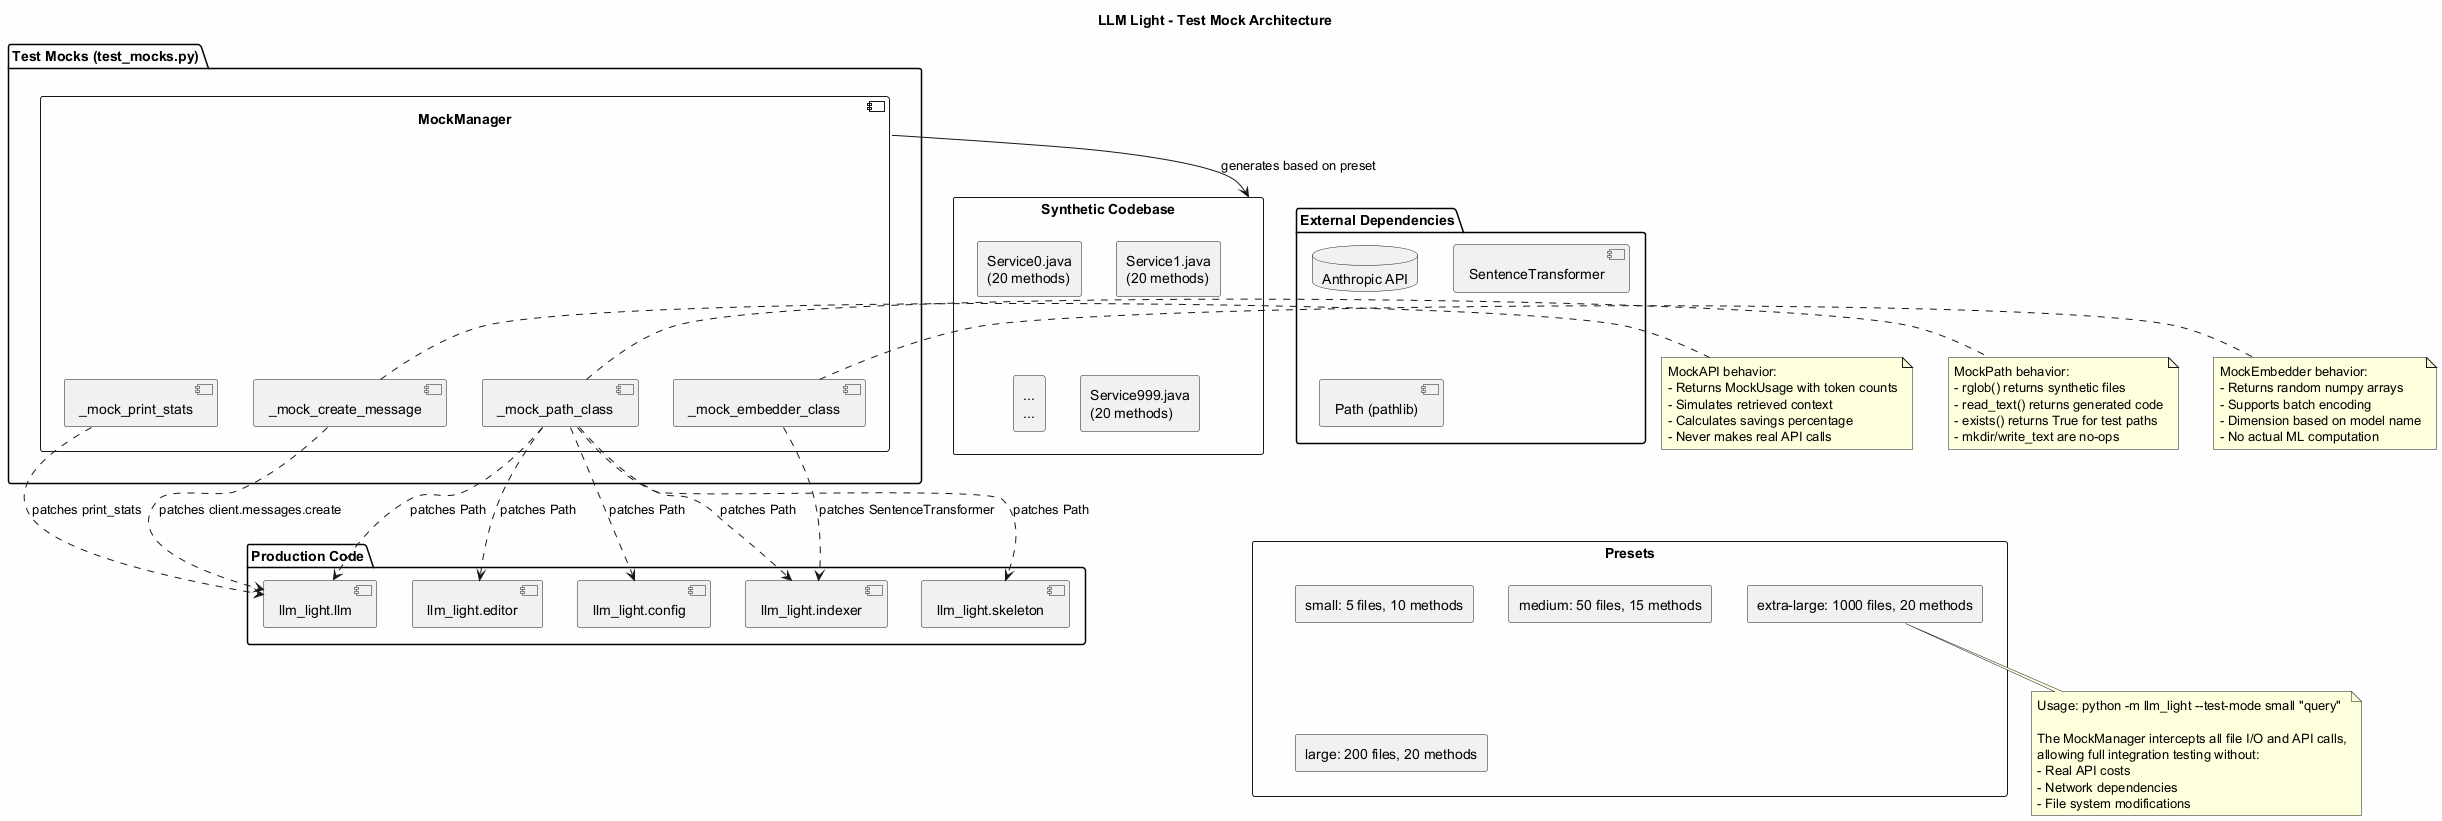

The diagram above was rendered by PlantUML. Its source (embedded in the PNG):
@startuml Test_Mock_Architecture
title LLM Light - Test Mock Architecture

skinparam backgroundColor #FEFEFE

package "Production Code" {
  [llm_light.llm] as LLM
  [llm_light.indexer] as Indexer
  [llm_light.skeleton] as Skeleton
  [llm_light.editor] as Editor
  [llm_light.config] as Config
}

package "Test Mocks (test_mocks.py)" {
  component "MockManager" as MockManager {
    component "_mock_path_class" as MockPath
    component "_mock_create_message" as MockAPI
    component "_mock_embedder_class" as MockEmbedder
    component "_mock_print_stats" as MockStats
  }
}

package "External Dependencies" {
  database "Anthropic API" as Anthropic
  component "SentenceTransformer" as Embedder
  component "Path (pathlib)" as Path
}

' MockManager patches
MockManager -[hidden]--> MockPath
MockManager -[hidden]--> MockAPI
MockManager -[hidden]--> MockEmbedder
MockManager -[hidden]--> MockStats

' Patching relationships
MockPath ..> LLM : patches Path
MockPath ..> Indexer : patches Path
MockPath ..> Skeleton : patches Path
MockPath ..> Editor : patches Path
MockPath ..> Config : patches Path

MockAPI ..> LLM : patches client.messages.create
MockEmbedder ..> Indexer : patches SentenceTransformer
MockStats ..> LLM : patches print_stats

' Mock behaviors
note right of MockPath
  MockPath behavior:
  - rglob() returns synthetic files
  - read_text() returns generated code
  - exists() returns True for test paths
  - mkdir/write_text are no-ops
end note

note right of MockAPI
  MockAPI behavior:
  - Returns MockUsage with token counts
  - Simulates retrieved context
  - Calculates savings percentage
  - Never makes real API calls
end note

note right of MockEmbedder
  MockEmbedder behavior:
  - Returns random numpy arrays
  - Supports batch encoding
  - Dimension based on model name
  - No actual ML computation
end note

' Synthetic codebase generation
rectangle "Synthetic Codebase" as Synthetic {
  rectangle "Service0.java\n(20 methods)" as S0
  rectangle "Service1.java\n(20 methods)" as S1
  rectangle "...\n..." as Dots
  rectangle "Service999.java\n(20 methods)" as S999
}

MockManager --> Synthetic : generates based on preset

rectangle "Presets" as Presets {
  rectangle "small: 5 files, 10 methods" as Small
  rectangle "medium: 50 files, 15 methods" as Medium
  rectangle "large: 200 files, 20 methods" as Large
  rectangle "extra-large: 1000 files, 20 methods" as XL
}

Synthetic -[hidden]--> Presets

note bottom
  Usage: python -m llm_light --test-mode small "query"
  
  The MockManager intercepts all file I/O and API calls,
  allowing full integration testing without:
  - Real API costs
  - Network dependencies
  - File system modifications
end note

@enduml